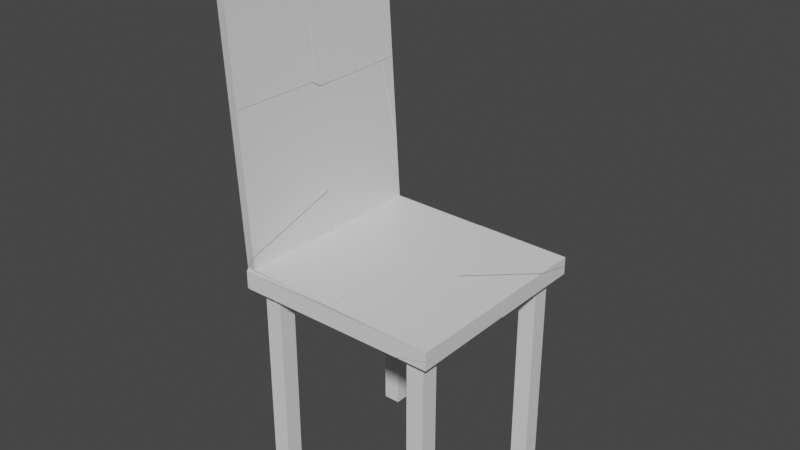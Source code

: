 # Source: broken_chair3.blend  (saved by Blender 2.93.20; exported with 4.5.12 LTS)
import bpy
from mathutils import Matrix  # noqa: F401  (used for matrix-valued properties, if any)

bpy.ops.wm.read_factory_settings(use_empty=True)
scene = bpy.context.scene
scene.name = 'Scene'

# ---- collections
col_collection = bpy.data.collections.new('Collection'); scene.collection.children.link(col_collection)

# ---- materials (node trees are filled in below, after node groups)
mat_material_001 = bpy.data.materials.new('Material.001')
mat_material_001.alpha_threshold = 0.0
mat_material_001.use_transparent_shadow = False
mat_material_001.line_color = (0.0, 0.0, 0.0, 1.0)
mat_material_002 = bpy.data.materials.new('Material.002')
mat_material_002.alpha_threshold = 0.0
mat_material_002.use_transparent_shadow = False
mat_material_002.line_color = (0.0, 0.0, 0.0, 1.0)
mat_material_003 = bpy.data.materials.new('Material.003')
mat_material_003.alpha_threshold = 0.0
mat_material_003.use_transparent_shadow = False
mat_material_003.line_color = (0.0, 0.0, 0.0, 1.0)
mat_material_004 = bpy.data.materials.new('Material.004')
mat_material_004.alpha_threshold = 0.0
mat_material_004.use_transparent_shadow = False
mat_material_004.line_color = (0.0, 0.0, 0.0, 1.0)
mat_material = bpy.data.materials.new('Material')
mat_material.alpha_threshold = 0.0
mat_material.use_transparent_shadow = False
mat_material.line_color = (0.0, 0.0, 0.0, 1.0)

# ---- material node trees
mat_material_001.use_nodes = True; mat_material_001.node_tree.nodes.clear()
_N = mat_material_001.node_tree.nodes; _L = mat_material_001.node_tree.links
n0 = _N.new('ShaderNodeOutputMaterial'); n0.name = 'Material Output'; n0.location = (300, 300)
n1 = _N.new('ShaderNodeBsdfPrincipled'); n1.name = 'Principled BSDF'; n1.location = (10, 300)
n1.distribution = 'GGX'
n1.subsurface_method = 'BURLEY'
n1.inputs[2].default_value = 0.4
n1.inputs[3].default_value = 1.45
n1.inputs[27].default_value = (0.0, 0.0, 0.0, 1.0)
n1.inputs[28].default_value = 1.0
_L.new(n1.outputs[0], n0.inputs[0])
n0.is_active_output = True
mat_material_002.use_nodes = True; mat_material_002.node_tree.nodes.clear()
_N = mat_material_002.node_tree.nodes; _L = mat_material_002.node_tree.links
n0 = _N.new('ShaderNodeOutputMaterial'); n0.name = 'Material Output'; n0.location = (300, 300)
n1 = _N.new('ShaderNodeBsdfPrincipled'); n1.name = 'Principled BSDF'; n1.location = (10, 300)
n1.distribution = 'GGX'
n1.subsurface_method = 'BURLEY'
n1.inputs[2].default_value = 0.4
n1.inputs[3].default_value = 1.45
n1.inputs[27].default_value = (0.0, 0.0, 0.0, 1.0)
n1.inputs[28].default_value = 1.0
_L.new(n1.outputs[0], n0.inputs[0])
n0.is_active_output = True
mat_material_003.use_nodes = True; mat_material_003.node_tree.nodes.clear()
_N = mat_material_003.node_tree.nodes; _L = mat_material_003.node_tree.links
n0 = _N.new('ShaderNodeOutputMaterial'); n0.name = 'Material Output'; n0.location = (300, 300)
n1 = _N.new('ShaderNodeBsdfPrincipled'); n1.name = 'Principled BSDF'; n1.location = (10, 300)
n1.distribution = 'GGX'
n1.subsurface_method = 'BURLEY'
n1.inputs[2].default_value = 0.4
n1.inputs[3].default_value = 1.45
n1.inputs[27].default_value = (0.0, 0.0, 0.0, 1.0)
n1.inputs[28].default_value = 1.0
_L.new(n1.outputs[0], n0.inputs[0])
n0.is_active_output = True
mat_material_004.use_nodes = True; mat_material_004.node_tree.nodes.clear()
_N = mat_material_004.node_tree.nodes; _L = mat_material_004.node_tree.links
n0 = _N.new('ShaderNodeOutputMaterial'); n0.name = 'Material Output'; n0.location = (300, 300)
n1 = _N.new('ShaderNodeBsdfPrincipled'); n1.name = 'Principled BSDF'; n1.location = (10, 300)
n1.distribution = 'GGX'
n1.subsurface_method = 'BURLEY'
n1.inputs[2].default_value = 0.4
n1.inputs[3].default_value = 1.45
n1.inputs[27].default_value = (0.0, 0.0, 0.0, 1.0)
n1.inputs[28].default_value = 1.0
_L.new(n1.outputs[0], n0.inputs[0])
n0.is_active_output = True
mat_material.use_nodes = True; mat_material.node_tree.nodes.clear()
_N = mat_material.node_tree.nodes; _L = mat_material.node_tree.links
n0 = _N.new('ShaderNodeOutputMaterial'); n0.name = 'Material Output'; n0.location = (300, 300)
n1 = _N.new('ShaderNodeBsdfPrincipled'); n1.name = 'Principled BSDF'; n1.location = (10, 300)
n1.distribution = 'GGX'
n1.subsurface_method = 'BURLEY'
n1.inputs[2].default_value = 0.4
n1.inputs[3].default_value = 1.45
n1.inputs[27].default_value = (0.0, 0.0, 0.0, 1.0)
n1.inputs[28].default_value = 1.0
_L.new(n1.outputs[0], n0.inputs[0])
n0.is_active_output = True

# ---- world
world_world = bpy.data.worlds.new('World'); scene.world = world_world
world_world.use_nodes = True; world_world.node_tree.nodes.clear()
_N = world_world.node_tree.nodes; _L = world_world.node_tree.links
n0 = _N.new('ShaderNodeOutputWorld'); n0.name = 'World Output'; n0.location = (300, 300)
n1 = _N.new('ShaderNodeBackground'); n1.name = 'Background'; n1.location = (10, 300)
n1.inputs[0].default_value = (0.05088, 0.05088, 0.05088, 1.0)
_L.new(n1.outputs[0], n0.inputs[0])
n0.is_active_output = True
world_world.color = (0.05088, 0.05088, 0.05088)
world_world.use_sun_shadow = False
world_world.sun_shadow_jitter_overblur = 0.0

# ---- meshes
me_cube_001 = bpy.data.meshes.new('Cube.001')
me_cube_001.from_pydata([(1.0, 1.0, 1.0), (1.0, 1.0, -1.0), (1.0, -1.0, 1.0), (1.0, -1.0, -1.0), (-1.0, 1.0, 1.0), (-1.0, 1.0, -1.0), (-1.0, -1.0, 1.0), (-1.0, -1.0, -1.0)], [], [(0, 4, 6, 2), (3, 2, 6, 7), (7, 6, 4, 5), (5, 1, 3, 7), (1, 0, 2, 3), (5, 4, 0, 1)])
_uv = me_cube_001.uv_layers.new(name='UVMap')
_uv.uv.foreach_set('vector', [0.625, 0.5, 0.875, 0.5, 0.875, 0.75, 0.625, 0.75, 0.375, 0.75, 0.625, 0.75, 0.625, 1.0, 0.375, 1.0, 0.375, 0.0, 0.625, 0.0, 0.625, 0.25, 0.375, 0.25, 0.125, 0.5, 0.375, 0.5, 0.375, 0.75, 0.125, 0.75, 0.375, 0.5, 0.625, 0.5, 0.625, 0.75, 0.375, 0.75, 0.375, 0.25, 0.625, 0.25, 0.625, 0.5, 0.375, 0.5])
me_cube_001.materials.append(mat_material_001)
me_cube_001.use_remesh_preserve_volume = False
me_cube_001.use_remesh_preserve_attributes = False
me_cube_001.use_mirror_vertex_groups = False
me_cube_001.update()
me_cube_002 = bpy.data.meshes.new('Cube.002')
me_cube_002.from_pydata([(1.0, 1.0, 1.0), (1.0, 1.0, -1.0), (1.0, -1.0, 1.0), (1.0, -1.0, -1.0), (-1.0, 1.0, 1.0), (-1.0, 1.0, -1.0), (-1.0, -1.0, 1.0), (-1.0, -1.0, -1.0)], [], [(0, 4, 6, 2), (3, 2, 6, 7), (7, 6, 4, 5), (5, 1, 3, 7), (1, 0, 2, 3), (5, 4, 0, 1)])
_uv = me_cube_002.uv_layers.new(name='UVMap')
_uv.uv.foreach_set('vector', [0.625, 0.5, 0.875, 0.5, 0.875, 0.75, 0.625, 0.75, 0.375, 0.75, 0.625, 0.75, 0.625, 1.0, 0.375, 1.0, 0.375, 0.0, 0.625, 0.0, 0.625, 0.25, 0.375, 0.25, 0.125, 0.5, 0.375, 0.5, 0.375, 0.75, 0.125, 0.75, 0.375, 0.5, 0.625, 0.5, 0.625, 0.75, 0.375, 0.75, 0.375, 0.25, 0.625, 0.25, 0.625, 0.5, 0.375, 0.5])
me_cube_002.materials.append(mat_material_002)
me_cube_002.use_remesh_preserve_volume = False
me_cube_002.use_remesh_preserve_attributes = False
me_cube_002.use_mirror_vertex_groups = False
me_cube_002.update()
me_cube_003 = bpy.data.meshes.new('Cube.003')
me_cube_003.from_pydata([(1.0, 1.0, 1.0), (1.0, 1.0, -1.0), (1.0, -1.0, 1.0), (1.0, -1.0, -1.0), (-1.0, 1.0, 1.0), (-1.0, 1.0, -1.0), (-1.0, -1.0, 1.0), (-1.0, -1.0, -1.0)], [], [(0, 4, 6, 2), (3, 2, 6, 7), (7, 6, 4, 5), (5, 1, 3, 7), (1, 0, 2, 3), (5, 4, 0, 1)])
_uv = me_cube_003.uv_layers.new(name='UVMap')
_uv.uv.foreach_set('vector', [0.625, 0.5, 0.875, 0.5, 0.875, 0.75, 0.625, 0.75, 0.375, 0.75, 0.625, 0.75, 0.625, 1.0, 0.375, 1.0, 0.375, 0.0, 0.625, 0.0, 0.625, 0.25, 0.375, 0.25, 0.125, 0.5, 0.375, 0.5, 0.375, 0.75, 0.125, 0.75, 0.375, 0.5, 0.625, 0.5, 0.625, 0.75, 0.375, 0.75, 0.375, 0.25, 0.625, 0.25, 0.625, 0.5, 0.375, 0.5])
me_cube_003.materials.append(mat_material_003)
me_cube_003.use_remesh_preserve_volume = False
me_cube_003.use_remesh_preserve_attributes = False
me_cube_003.use_mirror_vertex_groups = False
me_cube_003.update()
me_cube_004 = bpy.data.meshes.new('Cube.004')
me_cube_004.from_pydata([(1.0, 1.0, 1.0), (1.0, 1.0, -1.0), (1.0, -1.0, 1.0), (1.0, -1.0, -1.0), (-1.0, 1.0, 1.0), (-1.0, 1.0, -1.0), (-1.0, -1.0, 1.0), (-1.0, -1.0, -1.0)], [], [(0, 4, 6, 2), (3, 2, 6, 7), (7, 6, 4, 5), (5, 1, 3, 7), (1, 0, 2, 3), (5, 4, 0, 1)])
_uv = me_cube_004.uv_layers.new(name='UVMap')
_uv.uv.foreach_set('vector', [0.625, 0.5, 0.875, 0.5, 0.875, 0.75, 0.625, 0.75, 0.375, 0.75, 0.625, 0.75, 0.625, 1.0, 0.375, 1.0, 0.375, 0.0, 0.625, 0.0, 0.625, 0.25, 0.375, 0.25, 0.125, 0.5, 0.375, 0.5, 0.375, 0.75, 0.125, 0.75, 0.375, 0.5, 0.625, 0.5, 0.625, 0.75, 0.375, 0.75, 0.375, 0.25, 0.625, 0.25, 0.625, 0.5, 0.375, 0.5])
me_cube_004.materials.append(mat_material_004)
me_cube_004.use_remesh_preserve_volume = False
me_cube_004.use_remesh_preserve_attributes = False
me_cube_004.use_mirror_vertex_groups = False
me_cube_004.update()
me_cube_cell_016 = bpy.data.meshes.new('Cube_cell.016')
me_cube_cell_016.from_pydata([(-0.1067, -0.2368, -5.695e-05), (0.2442, 0.1218, 0.02807), (-0.1057, -0.238, 0.03856), (0.03324, -0.2462, 0.0344), (0.17, -0.1078, 0.03029), (-0.08225, -0.05129, -0.04193), (0.03858, 0.05687, -0.04193), (0.1103, 0.1218, -0.04193), (0.2442, -0.03178, 0.02807), (0.2442, 0.1218, -0.01106), (-0.1341, 0.1218, 0.02807), (-0.1356, 0.1218, -0.04193), (-0.1342, 0.1028, -0.04193), (-0.1335, 0.1161, 0.03587), (-0.1196, -0.0841, -0.04193), (-0.133, 0.1109, 0.03938), (-0.08225, -0.05129, -0.04193), (-0.1196, -0.0841, -0.04193), (-0.133, 0.1109, 0.03938), (-0.1335, 0.1161, 0.03587), (-0.1057, -0.238, 0.03856), (0.03324, -0.2462, 0.0344), (0.17, -0.1078, 0.03029), (0.03858, 0.05687, -0.04193), (0.1103, 0.1218, -0.04193), (0.2442, -0.03178, 0.02807), (0.2442, 0.1218, -0.01106), (-0.1341, 0.1218, 0.02807), (-0.1356, 0.1218, -0.04193), (-0.1342, 0.1028, -0.04193)], [], [(20, 0, 21), (22, 21, 0, 16, 23), (23, 24, 26, 25, 22), (19, 10, 28, 29, 18), (0, 17, 16), (6, 5, 14, 12, 11, 7), (9, 1, 8), (27, 1, 9, 7, 11), (15, 1, 27, 13), (8, 1, 15, 2, 3, 4), (18, 29, 17, 0, 20)])
_k = set([(2, 3), (2, 15), (3, 4), (4, 8), (5, 6), (5, 14), (6, 7), (7, 9), (8, 9), (10, 19), (10, 28), (11, 12), (11, 27), (12, 14), (13, 15), (13, 27), (16, 17), (16, 23), (17, 29), (18, 19), (18, 20), (20, 21), (21, 22), (22, 25), (23, 24), (24, 26), (25, 26), (28, 29)])
me_cube_cell_016.attributes.new('sharp_edge', 'BOOLEAN', 'EDGE').data.foreach_set('value', [ (min(e.vertices), max(e.vertices)) in _k for e in me_cube_cell_016.edges])
_uv = me_cube_cell_016.uv_layers.new(name='UVMap')
_uv.uv.foreach_set('vector', [0.05901, 0.05901, 0.0, 0.0, 0.3489, 0.0, 1.0, 0.6417, 0.3489, 0.3489, 0.0, 0.0, 0.4543, 0.0, 1.0, 0.2635, 0.2635, 0.2635, 0.47, 0.1146, 0.8555, 0.1151, 0.8555, 0.4677, 0.6417, 0.6417, 0.2466, 0.07522, 0.3238, 0.1629, 0.3234, 0.2563, 0.06695, 0.0, 0.176, 0.0, 1.0, 1.0, 0.5438, 0.5438, 1.0, 0.5457, 0.3123, 0.5198, 0.2755, 0.5528, 0.2641, 0.5628, 0.2596, 0.5058, 0.2592, 0.5, 0.3342, 0.5, 0.4853, 0.5, 0.625, 0.5, 0.625, 0.5468, 0.625, 0.3847, 0.625, 0.5, 0.4853, 0.5, 0.375, 0.4592, 0.375, 0.3842, 0.6793, 0.5543, 0.625, 0.5, 0.7403, 0.5, 0.699, 0.5368, 0.625, 0.5468, 0.625, 0.5, 0.6793, 0.5543, 0.6754, 0.615, 0.6554, 0.6142, 0.6357, 0.5727, 0.176, 0.176, 0.06695, 0.06695, 0.5438, 0.0, 1.0, 0.0, 1.0, 0.05901])
me_cube_cell_016.materials.append(mat_material)
me_cube_cell_016.use_remesh_fix_poles = True
me_cube_cell_016.use_remesh_preserve_attributes = False
me_cube_cell_016.update()
me_cube_cell_017 = bpy.data.meshes.new('Cube_cell.017')
me_cube_cell_017.from_pydata([(-0.2132, -0.09937, 0.01865), (0.1376, 0.2596, -0.02162), (-0.1849, 0.08393, -0.02162), (-0.2258, 0.04724, -0.02162), (-0.2187, -0.1026, -0.02162), (-0.06653, -0.1093, 0.05451), (-0.1157, -0.112, -0.02162), (0.04407, -0.1196, 0.05119), (-0.06073, 0.1947, -0.02162), (0.01219, 0.2596, -0.02162), (0.1376, 0.0968, 0.04838), (0.1376, 0.2596, 0.006867), (0.07793, -0.1292, -0.02162), (0.1376, -0.1337, -0.01176), (0.1255, -0.1334, -0.02162), (0.1376, -0.1282, 0.04838), (0.1376, -0.1342, -0.02162), (-0.2258, 0.04724, -0.02162), (-0.2187, -0.1026, -0.02162), (-0.1157, -0.112, -0.02162), (-0.06653, -0.1093, 0.05451), (0.04407, -0.1196, 0.05119), (0.1376, -0.1337, -0.01176), (0.1376, -0.1342, -0.02162), (-0.06073, 0.1947, -0.02162), (0.01219, 0.2596, -0.02162), (0.1376, 0.0968, 0.04838), (0.1376, 0.2596, 0.006867), (0.07793, -0.1292, -0.02162), (0.1255, -0.1334, -0.02162), (0.1376, -0.1282, 0.04838), (-0.1849, 0.08393, -0.02162)], [], [(0, 31, 17), (17, 18, 0), (20, 0, 18, 19, 21), (29, 23, 22, 28), (30, 21, 19, 28, 22), (3, 2, 24, 25, 1, 16, 14, 12, 6, 4), (1, 27, 26, 15, 13, 16), (1, 25, 27), (7, 15, 26, 5), (10, 11, 9, 8, 31, 0, 20)])
_k = set([(2, 3), (2, 24), (3, 4), (4, 6), (5, 7), (5, 26), (6, 12), (7, 15), (8, 9), (8, 31), (9, 11), (10, 11), (10, 20), (12, 14), (13, 15), (13, 16), (14, 16), (17, 18), (17, 31), (18, 19), (19, 28), (20, 21), (21, 30), (22, 23), (22, 30), (23, 29), (24, 25), (25, 27), (26, 27), (28, 29)])
me_cube_cell_017.attributes.new('sharp_edge', 'BOOLEAN', 'EDGE').data.foreach_set('value', [ (min(e.vertices), max(e.vertices)) in _k for e in me_cube_cell_017.edges])
_uv = me_cube_cell_017.uv_layers.new(name='UVMap')
_uv.uv.foreach_set('vector', [0.0, 0.0, 0.4477, 0.0, 0.4479, 0.4479, 1.0, 0.4479, 0.5544, 0.0, 1.0, 0.0, 1.0, 0.6342, 1.0, 1.0, 0.5544, 0.5544, 0.2659, 0.0, 0.6524, 0.0, 0.7355, 0.0, 0.7873, 0.0, 1.0, 0.1205, 1.0, 0.2651, 0.6214, 0.1209, 1.0, 0.3476, 1.0, 0.7341, 0.2651, 0.2651, 0.1205, 0.1205, 0.2642, 0.5648, 0.2767, 0.5536, 0.3145, 0.5198, 0.3368, 0.5, 0.375, 0.5, 0.375, 0.6201, 0.3713, 0.6198, 0.3568, 0.6186, 0.2978, 0.6133, 0.2663, 0.6105, 0.375, 0.5, 0.4767, 0.5, 0.625, 0.5496, 0.625, 0.6182, 0.4102, 0.6199, 0.375, 0.6201, 0.375, 0.5, 0.375, 0.4618, 0.4767, 0.5, 0.6385, 0.616, 0.625, 0.6182, 0.625, 0.5496, 0.6544, 0.6144, 0.5119, 0.1481, 0.8854, 0.1479, 0.885, 0.5196, 0.7357, 0.0, 1.0, 0.5523, 1.0, 1.0, 0.6342, 0.6342])
me_cube_cell_017.materials.append(mat_material)
me_cube_cell_017.use_remesh_fix_poles = True
me_cube_cell_017.use_remesh_preserve_attributes = False
me_cube_cell_017.update()
me_cube_cell_001 = bpy.data.meshes.new('Cube_cell.001')
me_cube_cell_001.from_pydata([(-0.1182, 0.1606, 0.00724), (0.233, -0.2982, 0.03565), (-0.1945, 0.09061, -0.03435), (-0.1938, 0.06179, -0.03435), (-0.1913, 0.08918, 0.04838), (-0.1893, 0.01224, 0.04832), (-0.1805, -0.3008, 0.04805), (-0.181, -0.2982, 0.03565), (-0.1835, -0.2982, -0.03435), (-0.1797, 0.1003, 0.04803), (-0.1901, 0.09478, -0.03435), (-0.1539, 0.129, -0.03435), (-0.1238, 0.1574, -0.03435), (-0.1173, 0.1594, 0.04616), (0.1077, -0.2982, -0.03435), (0.233, -0.2495, -0.002508), (0.233, -0.2982, 0.001117), (0.16, -0.09928, -0.03435), (0.2187, 0.1273, -0.03435), (0.233, 0.1264, -0.0302), (0.02424, 0.1512, 0.04191), (-0.02105, 0.1485, -0.03435), (0.138, 0.141, 0.0385), (0.1713, 0.1315, -0.03435), (0.233, 0.1324, 0.03565), (0.233, 0.127, -0.0241), (-0.1945, 0.09061, -0.03435), (-0.1938, 0.06179, -0.03435), (-0.1893, 0.01224, 0.04832), (-0.1805, -0.3008, 0.04805), (-0.181, -0.2982, 0.03565), (-0.1835, -0.2982, -0.03435), (-0.1913, 0.08918, 0.04838), (-0.1797, 0.1003, 0.04803), (0.1077, -0.2982, -0.03435), (0.233, -0.2982, 0.001117), (0.16, -0.09928, -0.03435), (0.2187, 0.1273, -0.03435), (-0.1173, 0.1594, 0.04616), (0.02424, 0.1512, 0.04191), (-0.1539, 0.129, -0.03435), (-0.1238, 0.1574, -0.03435), (0.138, 0.141, 0.0385), (0.233, 0.1324, 0.03565), (0.233, 0.127, -0.0241), (-0.02105, 0.1485, -0.03435), (0.1713, 0.1315, -0.03435), (-0.1901, 0.09478, -0.03435), (0.233, -0.2495, -0.002508), (0.233, 0.1264, -0.0302)], [], [(26, 27, 28, 32), (30, 29, 28, 27, 31), (32, 33, 47, 26), (41, 40, 0), (0, 40, 47, 33, 38), (36, 48, 35, 14), (36, 37, 49, 48), (38, 39, 0), (0, 39, 42, 45, 41), (44, 46, 45, 42, 24), (37, 46, 44, 49), (16, 1, 7, 8, 34), (23, 18, 17, 34, 8, 3, 2, 10, 11, 12, 21), (1, 16, 15, 19, 25, 43), (6, 7, 1), (4, 5, 6, 1, 43, 22, 20, 13, 9)])
_k = set([(2, 3), (2, 10), (3, 8), (4, 5), (4, 9), (5, 6), (6, 7), (7, 8), (9, 13), (10, 11), (11, 12), (12, 21), (13, 20), (14, 35), (14, 36), (15, 16), (15, 19), (16, 34), (17, 18), (17, 34), (18, 23), (19, 25), (20, 22), (21, 23), (22, 43), (24, 42), (24, 44), (25, 43), (26, 27), (26, 47), (27, 31), (28, 29), (28, 32), (29, 30), (30, 31), (32, 33), (33, 38), (35, 48), (36, 37), (37, 46), (38, 39), (39, 42), (40, 41), (40, 47), (41, 45), (44, 49), (45, 46), (48, 49)])
me_cube_cell_001.attributes.new('sharp_edge', 'BOOLEAN', 'EDGE').data.foreach_set('value', [ (min(e.vertices), max(e.vertices)) in _k for e in me_cube_cell_001.edges])
_uv = me_cube_cell_001.uv_layers.new(name='UVMap')
_uv.uv.foreach_set('vector', [0.9333, 0.0, 1.0, 0.06668, 1.0, 0.178, 0.8219, 0.0, 0.8766, 0.1615, 0.8825, 0.1782, 0.178, 0.178, 0.06668, 0.06668, 0.8767, 0.06724, 1.0, 0.1781, 0.8232, 0.0, 0.9336, 0.0, 1.0, 0.06666, 0.4534, 0.0, 0.4565, 0.4565, 0.0, 0.0, 1.0, 0.0, 1.0, 0.4565, 0.9336, 0.9336, 0.8232, 0.8232, 0.9406, 0.0, 1.0, 0.483, 1.0, 0.7888, 0.9352, 0.8231, 0.5918, 0.48, 0.483, 0.483, 0.7314, 0.0, 0.7918, 0.0, 0.7888, 0.7888, 1.0, 0.05944, 0.6449, 0.0, 1.0, 0.0, 1.0, 1.0, 0.6449, 0.6449, 0.3506, 0.0, 0.7353, 0.0, 1.0, 0.5466, 1.0, 0.1198, 1.0, 0.2693, 0.7353, 0.7353, 0.3506, 0.3506, 0.5049, 0.1205, 0.2686, 0.0, 0.2693, 0.2693, 0.1198, 0.1198, 0.2082, 0.0, 0.5017, 0.75, 0.625, 0.75, 0.625, 0.8762, 0.375, 0.877, 0.375, 0.7882, 0.3562, 0.619, 0.3706, 0.6203, 0.3528, 0.6894, 0.3368, 0.75, 0.248, 0.75, 0.2449, 0.6402, 0.2447, 0.6315, 0.246, 0.6302, 0.257, 0.6197, 0.2662, 0.6111, 0.2975, 0.6138, 0.625, 0.75, 0.5017, 0.75, 0.4887, 0.7352, 0.3898, 0.6205, 0.4116, 0.6204, 0.625, 0.6187, 0.6846, 0.6904, 0.7512, 0.75, 0.625, 0.75, 0.6861, 0.6278, 0.6858, 0.6397, 0.6846, 0.6904, 0.625, 0.75, 0.625, 0.6187, 0.6387, 0.6164, 0.6551, 0.6148, 0.6755, 0.6155, 0.6844, 0.6262])
me_cube_cell_001.materials.append(mat_material)
me_cube_cell_001.use_remesh_fix_poles = True
me_cube_cell_001.use_remesh_preserve_attributes = False
me_cube_cell_001.update()
me_cube_cell_002 = bpy.data.meshes.new('Cube_cell.002')
me_cube_cell_002.from_pydata([(0.0237, -0.215, -0.006176), (-0.09365, -0.215, -0.006176), (0.0237, 0.1395, 0.001428), (0.0237, -0.215, 0.02713), (-0.01689, 0.08546, -0.006176), (0.0237, 0.2098, -0.003857), (0.01576, 0.2103, -0.006176), (0.0237, 0.1395, 0.001428), (0.0237, -0.215, 0.02713), (-0.09365, -0.215, -0.006176), (0.0237, 0.2098, -0.003857), (0.01576, 0.2103, -0.006176), (-0.01689, 0.08546, -0.006176)], [], [(8, 7, 12, 1), (7, 10, 11, 12), (9, 0, 3), (0, 9, 4, 6, 5), (2, 3, 0, 5)])
_k = set([(1, 8), (1, 12), (2, 3), (2, 5), (3, 9), (4, 6), (4, 9), (5, 6), (7, 8), (7, 10), (10, 11), (11, 12)])
me_cube_cell_002.attributes.new('sharp_edge', 'BOOLEAN', 'EDGE').data.foreach_set('value', [ (min(e.vertices), max(e.vertices)) in _k for e in me_cube_cell_002.edges])
_uv = me_cube_cell_002.uv_layers.new(name='UVMap')
_uv.uv.foreach_set('vector', [0.2566, 0.141, 1.0, 0.141, 1.0, 0.2544, 0.5841, 0.4691, 0.141, 0.141, 0.2181, 0.0, 0.2525, 0.0, 0.2544, 0.2544, 0.375, 0.7858, 0.375, 0.75, 0.494, 0.75, 0.375, 0.75, 0.3392, 0.75, 0.3626, 0.6584, 0.3726, 0.6203, 0.375, 0.6205, 0.4022, 0.6419, 0.494, 0.75, 0.375, 0.75, 0.3833, 0.6205])
me_cube_cell_002.materials.append(mat_material)
me_cube_cell_002.use_remesh_fix_poles = True
me_cube_cell_002.use_remesh_preserve_attributes = False
me_cube_cell_002.update()
me_cube_cell_003 = bpy.data.meshes.new('Cube_cell.003')
me_cube_cell_003.from_pydata([(-0.02309, -0.06467, 0.1161), (-0.02974, 0.03635, 0.1214), (-0.02964, 0.006528, 0.1198), (0.008917, 0.02759, 0.1241), (-0.02938, -0.06312, 0.1157), (0.01468, 0.02628, 0.1245), (0.01488, -0.0264, 0.1213), (0.01492, -0.03713, 0.1207), (0.03708, 0.02628, -0.2316), (0.02048, 0.03194, -0.3661), (0.0009011, 0.03635, -0.3657), (0.02048, 0.03194, -0.3661), (0.0009011, 0.03635, -0.3657), (-0.02974, 0.03635, 0.1214), (-0.02964, 0.006528, 0.1198), (0.008917, 0.02759, 0.1241), (-0.02938, -0.06312, 0.1157), (0.01468, 0.02628, 0.1245), (0.01488, -0.0264, 0.1213), (0.01492, -0.03713, 0.1207), (0.03708, 0.02628, -0.2316)], [], [(1, 14, 15), (17, 15, 14, 16, 0, 18), (18, 0, 19), (19, 0, 9, 20), (4, 2, 13, 12), (13, 3, 5, 8, 11, 12), (8, 5, 6, 7), (10, 9, 0, 16)])
_k = set([(1, 14), (1, 15), (2, 4), (2, 13), (3, 5), (3, 13), (4, 12), (5, 6), (6, 7), (7, 8), (8, 11), (9, 10), (9, 20), (10, 16), (11, 12), (14, 16), (15, 17), (17, 18), (18, 19), (19, 20)])
me_cube_cell_003.attributes.new('sharp_edge', 'BOOLEAN', 'EDGE').data.foreach_set('value', [ (min(e.vertices), max(e.vertices)) in _k for e in me_cube_cell_003.edges])
_uv = me_cube_cell_003.uv_layers.new(name='UVMap')
_uv.uv.foreach_set('vector', [0.5558, 0.2127, 0.3429, 0.0, 0.4932, 0.0, 0.5533, 0.4937, 0.4932, 0.4932, 0.3429, 0.3429, 0.9334, 0.0, 1.0, 0.0, 1.0, 0.2344, 0.2344, 0.2344, 0.0, 0.0, 0.2216, 0.0, 0.2216, 0.2216, 0.0, 0.0, 0.776, 0.0, 0.7309, 0.1658, 0.7637, 0.6147, 0.7637, 0.6123, 0.7637, 0.6113, 0.7637, 0.6113, 0.7637, 0.6113, 0.7398, 0.6113, 0.7363, 0.6113, 0.7363, 0.6113, 0.7517, 0.6113, 0.7637, 0.6113, 0.7363, 0.6113, 0.7363, 0.6113, 0.7363, 0.6131, 0.7363, 0.6134, 0.8654, 0.2101, 1.0, 0.224, 1.0, 0.0, 1.0, 0.06657])
me_cube_cell_003.materials.append(mat_material)
me_cube_cell_003.use_remesh_fix_poles = True
me_cube_cell_003.use_remesh_preserve_attributes = False
me_cube_cell_003.update()
me_cube_cell_004 = bpy.data.meshes.new('Cube_cell.004')
me_cube_cell_004.from_pydata([(-0.01545, 0.09803, -0.01777), (0.05318, 0.09803, -0.01777), (0.01363, -0.07531, -0.01777), (-0.01545, -0.2014, -0.01777), (-0.01545, -0.1421, -0.004889), (0.01043, 0.09803, 0.02166), (-0.01545, 0.02668, 0.02165), (-0.01545, 0.09803, 0.03265), (0.05318, 0.09803, -0.01777), (0.01363, -0.07531, -0.01777), (-0.01545, -0.2014, -0.01777), (-0.01545, -0.1421, -0.004889), (0.01043, 0.09803, 0.02166), (-0.01545, 0.09803, 0.03265), (-0.01545, 0.02668, 0.02165)], [], [(12, 9, 1), (11, 10, 9, 12), (12, 14, 11), (12, 13, 14), (6, 7, 0, 3, 4), (0, 8, 2, 3), (5, 8, 0, 7)])
_k = set([(1, 9), (1, 12), (2, 3), (2, 8), (3, 4), (4, 6), (5, 7), (5, 8), (6, 7), (9, 10), (10, 11), (11, 14), (12, 13), (13, 14)])
me_cube_cell_004.attributes.new('sharp_edge', 'BOOLEAN', 'EDGE').data.foreach_set('value', [ (min(e.vertices), max(e.vertices)) in _k for e in me_cube_cell_004.edges])
_uv = me_cube_cell_004.uv_layers.new(name='UVMap')
_uv.uv.foreach_set('vector', [1.0, 0.02502, 1.0, 0.442, 0.6199, 0.06115, 0.6035, 0.0, 0.746, 0.1463, 0.442, 0.442, 0.02505, 0.0, 1.0, 0.02501, 1.0, 0.1966, 0.3965, 0.0, 0.02501, 0.02501, 0.1961, 0.03267, 0.1966, 0.1966, 0.5158, 0.2282, 0.5551, 0.25, 0.375, 0.25, 0.375, 0.1587, 0.421, 0.1768, 0.125, 0.5, 0.1459, 0.5, 0.1339, 0.5528, 0.125, 0.5913, 0.5078, 0.259, 0.375, 0.2709, 0.375, 0.25, 0.5551, 0.25])
me_cube_cell_004.materials.append(mat_material)
me_cube_cell_004.use_remesh_fix_poles = True
me_cube_cell_004.use_remesh_preserve_attributes = False
me_cube_cell_004.update()
me_cube_cell_005 = bpy.data.meshes.new('Cube_cell.005')
me_cube_cell_005.from_pydata([(-0.03909, -0.2314, -0.05837), (-0.03909, 0.1801, -0.05837), (-0.03909, 0.1733, 0.01163), (-0.03568, 0.1713, 0.02851), (0.008546, 0.1667, 0.03481), (0.006758, 0.1641, 0.06321), (0.04394, 0.1636, 0.03374), (0.1602, 0.162, -0.05837), (-0.0402, 0.1647, 0.1004), (-0.03909, -0.2314, -0.009147), (-0.03909, -0.1557, 0.01163), (-0.03568, -0.08433, 0.02851), (0.08652, -0.04964, -0.05837), (0.008546, 0.06571, 0.03481), (-0.0315, -0.2314, -0.01514), (-0.01127, -0.2314, -0.03116), (0.03529, -0.1964, -0.05837), (-0.03909, 0.1801, -0.05837), (-0.03909, 0.1733, 0.01163), (-0.03568, 0.1713, 0.02851), (0.008546, 0.1667, 0.03481), (0.006758, 0.1641, 0.06321), (0.04394, 0.1636, 0.03374), (-0.0402, 0.1647, 0.1004), (-0.03909, -0.2314, -0.009147), (-0.03909, -0.1557, 0.01163), (-0.03568, -0.08433, 0.02851), (0.1602, 0.162, -0.05837), (0.08652, -0.04964, -0.05837), (0.008546, 0.06571, 0.03481), (-0.0315, -0.2314, -0.01514), (-0.01127, -0.2314, -0.03116), (0.03529, -0.1964, -0.05837), (-0.03909, -0.2314, -0.05837)], [], [(27, 1, 18, 19, 23, 21, 20, 22), (29, 21, 23, 26, 25, 9, 30, 28, 27, 22), (32, 28, 30, 31), (32, 31, 0), (14, 24, 33, 15), (2, 17, 33, 24, 10), (33, 17, 7, 12, 16), (3, 11, 8), (2, 10, 11, 3), (4, 13, 6), (5, 13, 4)])
_k = set([(0, 31), (0, 32), (1, 18), (1, 27), (2, 3), (2, 17), (3, 8), (4, 5), (4, 6), (5, 13), (6, 13), (7, 12), (7, 17), (8, 11), (9, 25), (9, 30), (10, 11), (10, 24), (12, 16), (14, 15), (14, 24), (15, 33), (16, 33), (18, 19), (19, 23), (20, 21), (20, 22), (21, 29), (22, 29), (23, 26), (25, 26), (27, 28), (28, 32), (30, 31)])
me_cube_cell_005.attributes.new('sharp_edge', 'BOOLEAN', 'EDGE').data.foreach_set('value', [ (min(e.vertices), max(e.vertices)) in _k for e in me_cube_cell_005.edges])
_uv = me_cube_cell_005.uv_layers.new(name='UVMap')
_uv.uv.foreach_set('vector', [0.7753, 0.0, 0.9618, 0.8944, 0.5655, 0.498, 0.4667, 0.387, 0.06372, 0.0, 0.2305, 0.0, 0.3897, 0.1529, 0.3625, 0.0, 0.7691, 0.5383, 1.0, 0.7695, 1.0, 0.9363, 0.4154, 0.3509, 0.2478, 0.1999, 0.07009, 0.02674, 0.07032, 0.0, 0.5007, 0.0, 1.0, 0.2247, 1.0, 0.6375, 0.5004, 0.0, 0.5007, 0.5007, 0.07032, 0.07032, 0.2297, 0.0, 0.4996, 0.0, 0.7703, 0.0, 0.7539, 0.2557, 0.5294, 0.9977, 0.5508, 1.0, 0.375, 0.9992, 0.4722, 0.9915, 0.625, 0.1234, 0.375, 0.1254, 0.375, 0.0, 0.5508, 0.0, 0.625, 0.02308, 0.125, 0.75, 0.125, 0.6246, 0.1857, 0.6301, 0.1633, 0.6946, 0.1477, 0.7393, 0.7637, 0.6251, 0.7637, 0.6339, 0.7637, 0.6254, 0.875, 0.6266, 0.875, 0.7269, 0.7637, 0.6339, 0.7637, 0.6251, 0.7363, 0.6249, 0.7363, 0.6284, 0.7312, 0.6252, 0.7363, 0.625, 0.7363, 0.6284, 0.7363, 0.6249])
me_cube_cell_005.materials.append(mat_material)
me_cube_cell_005.use_remesh_fix_poles = True
me_cube_cell_005.use_remesh_preserve_attributes = False
me_cube_cell_005.update()
me_cube_cell_006 = bpy.data.meshes.new('Cube_cell.006')
me_cube_cell_006.from_pydata([(0.06636, -0.008232, -0.006414), (-0.02878, -0.008232, 0.01924), (0.01519, 0.0247, -0.006414), (-0.05277, -0.008232, -0.006414), (0.06636, -0.008232, -0.006414), (-0.02878, -0.008232, 0.01924), (0.01519, 0.0247, -0.006414), (-0.05277, -0.008232, -0.006414)], [], [(6, 5, 4), (0, 1, 7), (2, 0, 7), (5, 6, 3)])
_k = set([(0, 1), (0, 2), (1, 7), (2, 7), (3, 5), (3, 6), (4, 5), (4, 6)])
me_cube_cell_006.attributes.new('sharp_edge', 'BOOLEAN', 'EDGE').data.foreach_set('value', [ (min(e.vertices), max(e.vertices)) in _k for e in me_cube_cell_006.edges])
_uv = me_cube_cell_006.uv_layers.new(name='UVMap')
_uv.uv.foreach_set('vector', [0.5003, 0.5003, 0.2452, 0.2452, 0.5015, 0.2842, 0.375, 0.9617, 0.4666, 0.9907, 0.375, 0.998, 0.1477, 0.74, 0.1633, 0.75, 0.127, 0.75, 1.0, 0.2452, 1.0, 0.5003, 0.8155, 0.3409])
me_cube_cell_006.materials.append(mat_material)
me_cube_cell_006.use_remesh_fix_poles = True
me_cube_cell_006.use_remesh_preserve_attributes = False
me_cube_cell_006.update()
me_cube_cell_007 = bpy.data.meshes.new('Cube_cell.007')
me_cube_cell_007.from_pydata([(-0.1541, 0.1292, 0.4884), (0.3386, -0.1147, -0.1344), (-0.08111, 0.2223, -0.08176), (0.3396, -0.116, -0.09438), (0.3355, -0.1198, -0.09426), (0.3262, 0.03305, -0.1749), (0.3115, 0.2222, -0.1749), (0.3126, 0.2307, -0.09357), (0.3119, 0.239, -0.09709), (0.3112, 0.2447, -0.1049), (0.3097, 0.2447, -0.1749), (-0.1323, -0.178, 0.02331), (-0.09152, -0.18, 0.08365), (-0.09055, -0.1799, 0.06825), (-0.13, -0.1775, -0.01431), (-0.08302, -0.178, -0.0515), (0.07283, -0.1799, -0.1749), (-0.04338, -0.1785, -0.08289), (0.2625, -0.1846, -0.1749), (0.2657, -0.1861, -0.09216), (0.333, -0.1178, -0.1749), (-0.1095, 0.2275, -0.0001769), (-0.09542, 0.2227, 0.1171), (-0.09423, 0.2223, 0.1268), (-0.1173, 0.1562, 0.4928), (-0.1327, -0.178, 0.02982), (-0.09299, -0.1799, 0.107), (-0.1172, 0.08554, 0.4916), (-0.1612, -0.1735, 0.4823), (-0.1615, 0.06898, 0.4866), (-0.1169, -0.1761, 0.487), (-0.1288, -0.1622, -0.1749), (-0.1288, -0.169, -0.1049), (-0.1085, -0.1642, -0.1749), (-0.1267, -0.1702, -0.09469), (-0.1253, -0.1709, -0.08805), (-0.08111, -0.1753, -0.08176), (-0.1288, -0.06783, -0.1749), (-0.1288, -0.009041, -0.162), (-0.05677, 0.2447, -0.1749), (-0.09845, 0.2447, -0.135), (-0.1253, 0.0565, -0.08805), (-0.1288, 0.02067, -0.1049), (-0.1525, 0.06647, 0.3439), (-0.1004, 0.2447, -0.1049), (-0.1039, 0.2275, -0.08501), (-0.103, 0.2327, -0.08851), (0.3262, 0.03305, -0.1749), (0.3115, 0.2222, -0.1749), (-0.1323, -0.178, 0.02331), (-0.13, -0.1775, -0.01431), (0.3119, 0.239, -0.09709), (0.3112, 0.2447, -0.1049), (0.3097, 0.2447, -0.1749), (0.3126, 0.2307, -0.09357), (0.07283, -0.1799, -0.1749), (0.2625, -0.1846, -0.1749), (-0.09542, 0.2227, 0.1171), (-0.09423, 0.2223, 0.1268), (-0.1327, -0.178, 0.02982), (-0.09152, -0.18, 0.08365), (-0.09299, -0.1799, 0.107), (-0.04338, -0.1785, -0.08289), (0.2657, -0.1861, -0.09216), (-0.1612, -0.1735, 0.4823), (-0.1288, -0.1622, -0.1749), (-0.1288, -0.169, -0.1049), (-0.1085, -0.1642, -0.1749), (-0.1253, -0.1709, -0.08805), (-0.08111, -0.1753, -0.08176), (-0.1288, -0.06783, -0.1749), (-0.1288, -0.009041, -0.162), (0.3396, -0.116, -0.09438), (0.3355, -0.1198, -0.09426), (-0.1288, 0.02067, -0.1049), (-0.1253, 0.0565, -0.08805), (-0.1525, 0.06647, 0.3439), (-0.1095, 0.2275, -0.0001769), (-0.1039, 0.2275, -0.08501), (-0.1004, 0.2447, -0.1049), (-0.103, 0.2327, -0.08851), (0.333, -0.1178, -0.1749), (-0.05677, 0.2447, -0.1749), (-0.09845, 0.2447, -0.135), (-0.1615, 0.06898, 0.4866), (-0.1267, -0.1702, -0.09469), (-0.08302, -0.178, -0.0515), (-0.1173, 0.1562, 0.4928), (-0.1172, 0.08554, 0.4916), (-0.1169, -0.1761, 0.487), (-0.09055, -0.1799, 0.06825)], [], [(1, 72, 73), (56, 63, 62, 55), (54, 48, 53, 52, 51), (90, 60, 49), (86, 90, 49, 50), (1, 47, 48, 54, 72), (47, 1, 20), (0, 57, 77), (0, 87, 58, 57), (59, 49, 60, 61), (87, 0, 88), (89, 88, 0, 84, 64), (59, 61, 89, 64), (67, 85, 66, 65), (69, 86, 50, 68, 85, 67, 55, 62), (37, 71, 83, 82), (79, 83, 71, 74, 41, 76, 0, 77, 78, 80), (84, 0, 76), (38, 70, 31, 32, 42), (18, 16, 33, 31, 70, 39, 10, 6, 5, 81), (40, 44, 9, 10, 39), (35, 14, 11, 25, 28, 29, 43, 75), (46, 45, 2, 7, 8, 9, 44), (32, 34, 35, 75, 42), (4, 3, 7, 2, 36, 17, 19), (23, 2, 45, 21, 22), (36, 2, 23, 24, 27, 30, 26, 12, 13, 15), (20, 1, 73, 63, 56)])
_k = set([(3, 4), (3, 7), (4, 19), (5, 6), (5, 81), (6, 10), (7, 8), (8, 9), (9, 10), (11, 14), (11, 25), (12, 13), (12, 26), (13, 15), (14, 35), (15, 36), (16, 18), (16, 33), (17, 19), (17, 36), (18, 81), (20, 47), (20, 56), (21, 22), (21, 45), (22, 23), (23, 24), (24, 27), (25, 28), (26, 30), (27, 30), (28, 29), (29, 43), (31, 32), (31, 33), (32, 34), (34, 35), (37, 71), (37, 82), (38, 42), (38, 70), (39, 40), (39, 70), (40, 44), (41, 74), (41, 76), (42, 75), (43, 75), (44, 46), (45, 46), (47, 48), (48, 53), (49, 50), (49, 59), (50, 68), (51, 52), (51, 54), (52, 53), (54, 72), (55, 56), (55, 67), (57, 58), (57, 77), (58, 87), (59, 64), (60, 61), (60, 90), (61, 89), (62, 63), (62, 69), (63, 73), (64, 84), (65, 66), (65, 67), (66, 85), (68, 85), (69, 86), (71, 74), (72, 73), (76, 84), (77, 78), (78, 80), (79, 80), (79, 83), (82, 83), (86, 90), (87, 88), (88, 89)])
me_cube_cell_007.attributes.new('sharp_edge', 'BOOLEAN', 'EDGE').data.foreach_set('value', [ (min(e.vertices), max(e.vertices)) in _k for e in me_cube_cell_007.edges])
_uv = me_cube_cell_007.uv_layers.new(name='UVMap')
_uv.uv.foreach_set('vector', [1.0, 0.0, 1.0, 0.06113, 0.9385, 0.0, 1.0, 0.06789, 1.0, 0.1792, 0.3687, 0.0, 0.778, 0.0, 0.1767, 0.1767, 0.06758, 0.06758, 0.3555, 0.06759, 0.3555, 0.1615, 0.282, 0.172, 1.0, 0.1316, 0.8377, 0.0, 1.0, 0.03664, 0.2292, 0.0, 0.1316, 0.1316, 0.03664, 0.03664, 0.06379, 0.0, 0.0, 0.0, 0.4456, 0.0, 1.0, 0.06758, 1.0, 0.1767, 0.06112, 0.06112, 1.0, 0.5544, 1.0, 1.0, 0.5503, 0.5503, 1.0, 0.0, 1.0, 0.5639, 0.215, 0.0, 0.0, 0.0, 0.2158, 0.0, 0.5653, 0.5497, 0.5639, 0.5639, 0.9418, 0.0, 1.0, 0.04517, 1.0, 0.1623, 0.7909, 0.0, 0.2158, 0.2158, 0.0, 0.0, 0.1369, 0.0, 1.0, 0.2419, 0.1369, 0.1369, 0.0, 0.0, 0.2002, 0.0, 1.0, 0.09725, 1.0, 0.0582, 1.0, 0.2091, 0.2419, 0.2419, 0.09725, 0.09725, 1.0, 0.2234, 1.0, 0.5795, 0.8873, 0.5104, 0.481, 0.1145, 0.8446, 0.6366, 1.0, 0.7708, 1.0, 0.9362, 0.6212, 0.609, 0.5795, 0.5795, 0.2234, 0.2234, 1.0, 0.222, 1.0, 0.6313, 0.2158, 0.07053, 0.3644, 0.0, 0.9766, 0.0, 0.9361, 0.4188, 0.9909, 0.9435, 0.9766, 0.9766, 0.3644, 0.3644, 0.4617, 0.3769, 0.5543, 0.449, 0.7831, 0.0, 1.0, 0.0, 1.0, 0.785, 0.9596, 0.878, 0.9702, 0.895, 1.0, 0.7998, 1.0, 1.0, 0.7831, 0.7831, 0.4213, 0.1726, 0.375, 0.1547, 0.375, 0.1259, 0.625, 0.1239, 0.625, 0.1817, 0.2443, 0.6309, 0.1865, 0.6295, 0.1312, 0.6247, 0.125, 0.6241, 0.125, 0.5953, 0.1469, 0.5, 0.2587, 0.5, 0.2592, 0.5069, 0.2637, 0.5645, 0.2658, 0.6105, 0.5175, 0.2592, 0.625, 0.2586, 0.625, 0.3841, 0.375, 0.3837, 0.375, 0.2719, 0.7637, 0.6251, 0.7637, 0.6253, 0.7637, 0.6253, 0.7637, 0.6253, 0.7637, 0.6252, 0.7637, 0.6168, 0.7637, 0.6169, 0.7637, 0.6173, 0.7717, 0.5907, 0.7504, 0.6113, 0.7363, 0.6113, 0.6796, 0.5546, 0.6994, 0.537, 0.7409, 0.5, 0.8664, 0.5, 0.875, 0.6261, 0.8075, 0.6256, 0.7637, 0.6251, 0.7637, 0.6173, 0.875, 0.5683, 0.6762, 0.616, 0.6757, 0.6152, 0.6796, 0.5546, 0.7363, 0.6113, 0.7363, 0.6249, 0.7308, 0.6251, 0.6863, 0.6275, 0.7363, 0.6113, 0.7363, 0.6113, 0.7504, 0.6113, 0.7506, 0.6113, 0.7374, 0.6113, 0.7363, 0.6249, 0.7363, 0.6113, 0.7363, 0.6113, 0.7363, 0.6135, 0.7363, 0.6159, 0.7363, 0.6249, 0.7363, 0.625, 0.7363, 0.625, 0.7363, 0.625, 0.7363, 0.625, 1.0, 0.5503, 1.0, 0.0, 1.0, 0.06154, 0.1792, 0.1792, 0.06789, 0.06789])
me_cube_cell_007.materials.append(mat_material)
me_cube_cell_007.use_remesh_fix_poles = True
me_cube_cell_007.use_remesh_preserve_attributes = False
me_cube_cell_007.update()
me_cube_cell_008 = bpy.data.meshes.new('Cube_cell.008')
me_cube_cell_008.from_pydata([(-0.02773, -0.03951, 0.4494), (-0.0005175, 0.07634, -0.1435), (0.0029, 0.06395, -0.1267), (-0.0005175, -0.1596, -0.1972), (0.0248, 0.07634, -0.1715), (-0.0005175, 0.006328, -0.1716), (-0.0005175, -0.1317, -0.1435), (0.0029, -0.09522, -0.1267), (-0.01037, -0.09262, 0.08432), (0.02615, 0.07634, -0.1583), (-0.03329, -0.05734, 0.4486), (-0.03325, -0.08539, 0.448), (0.01657, 0.05967, -0.04297), (0.02186, 0.05963, -0.124), (0.02263, 0.06425, -0.1271), (0.02518, 0.07634, -0.1435), (-0.03332, -0.03811, 0.449), (-0.0005175, 0.07634, -0.1608), (-0.002429, 0.06395, -0.04196), (-0.0005175, 0.006328, -0.1716), (-0.0005175, 0.07634, -0.1608), (-0.0005175, -0.1596, -0.1972), (-0.0005175, -0.1317, -0.1435), (0.0029, -0.09522, -0.1267), (-0.01037, -0.09262, 0.08432), (-0.03329, -0.05734, 0.4486), (-0.03325, -0.08539, 0.448), (0.01657, 0.05967, -0.04297), (0.02186, 0.05963, -0.124), (0.02263, 0.06425, -0.1271), (0.02615, 0.07634, -0.1583), (0.02518, 0.07634, -0.1435), (0.0248, 0.07634, -0.1715), (-0.002429, 0.06395, -0.04196), (-0.03332, -0.03811, 0.449)], [], [(32, 21, 19), (22, 21, 32, 30, 24, 23), (25, 26, 0), (0, 26, 24, 30, 31, 29, 28, 27), (34, 25, 0), (32, 19, 20), (0, 27, 33, 34), (6, 1, 17, 5, 3), (4, 17, 1, 15, 9), (2, 7, 8, 11, 10, 16, 18), (2, 13, 14, 15, 1), (2, 1, 6, 7), (13, 2, 18, 12)])
_k = set([(3, 5), (3, 6), (4, 9), (4, 17), (5, 17), (6, 7), (7, 8), (8, 11), (9, 15), (10, 11), (10, 16), (12, 13), (12, 18), (13, 14), (14, 15), (16, 18), (19, 20), (19, 21), (20, 32), (21, 22), (22, 23), (23, 24), (24, 26), (25, 26), (25, 34), (27, 28), (27, 33), (28, 29), (29, 31), (30, 31), (30, 32), (33, 34)])
me_cube_cell_008.attributes.new('sharp_edge', 'BOOLEAN', 'EDGE').data.foreach_set('value', [ (min(e.vertices), max(e.vertices)) in _k for e in me_cube_cell_008.edges])
_uv = me_cube_cell_008.uv_layers.new(name='UVMap')
_uv.uv.foreach_set('vector', [1.0, 0.02228, 1.0, 0.592, 0.8087, 0.0, 0.5223, 0.445, 0.592, 0.592, 0.02228, 0.02228, 0.02166, 0.0, 0.4183, 0.0, 0.4337, 0.3365, 0.05927, 0.0, 0.1525, 0.1525, 0.0, 0.0, 1.0, 0.0, 1.0, 0.1525, 0.4183, 0.4183, 0.02166, 0.02166, 0.04526, 0.01185, 0.07223, 0.04084, 0.07743, 0.05403, 0.2071, 0.0, 0.05946, 0.0, 0.05927, 0.05927, 0.0, 0.0, 1.0, 0.02227, 1.0, 0.1913, 0.8394, 0.03011, 1.0, 0.0, 1.0, 0.7929, 0.7999, 0.7895, 0.9405, 0.0, 0.625, 0.1866, 0.625, 0.25, 0.5634, 0.25, 0.5247, 0.2287, 0.4333, 0.1781, 0.525, 0.2577, 0.5634, 0.25, 0.625, 0.25, 0.625, 0.2578, 0.5723, 0.2581, 0.7637, 0.6113, 0.7637, 0.6167, 0.7637, 0.6166, 0.7637, 0.6164, 0.7637, 0.6154, 0.7637, 0.6147, 0.7637, 0.6113, 0.7637, 0.6113, 0.752, 0.6113, 0.771, 0.5928, 0.8672, 0.5, 0.875, 0.5, 0.7637, 0.6113, 0.875, 0.5, 0.875, 0.5634, 0.7637, 0.6167, 0.752, 0.6113, 0.7637, 0.6113, 0.7637, 0.6113, 0.7521, 0.6113])
me_cube_cell_008.materials.append(mat_material)
me_cube_cell_008.use_remesh_fix_poles = True
me_cube_cell_008.use_remesh_preserve_attributes = False
me_cube_cell_008.update()
me_cube_cell_009 = bpy.data.meshes.new('Cube_cell.009')
me_cube_cell_009.from_pydata([(-0.04137, -0.2046, 0.3126), (0.003204, -0.2146, 0.3133), (0.03729, -0.2146, -0.2285), (0.009003, -0.2077, -0.2687), (0.03656, -0.1743, -0.2169), (-0.004193, -0.2052, -0.2877), (-0.003743, -0.2004, -0.2854), (-0.01077, 0.1855, -0.1737), (0.03004, 0.1835, -0.1133), (0.02894, 0.1839, -0.09583), (-0.01202, 0.186, -0.1538), (0.004747, 0.1876, 0.2888), (-0.03962, 0.1902, 0.2848), (-0.04132, 0.1509, 0.3118), (0.003254, 0.1538, 0.3125), (-0.03962, 0.1902, 0.2848), (-0.04132, 0.1509, 0.3118), (-0.04137, -0.2046, 0.3126), (0.003204, -0.2146, 0.3133), (0.03729, -0.2146, -0.2285), (0.009003, -0.2077, -0.2687), (-0.004193, -0.2052, -0.2877), (-0.003743, -0.2004, -0.2854), (-0.01077, 0.1855, -0.1737), (0.03004, 0.1835, -0.1133), (0.02894, 0.1839, -0.09583), (-0.01202, 0.186, -0.1538), (0.004747, 0.1876, 0.2888), (0.003254, 0.1538, 0.3125), (0.03656, -0.1743, -0.2169)], [], [(20, 29, 2), (29, 20, 5, 22, 23, 24), (24, 23, 26, 25), (25, 26, 15, 27), (27, 15, 16, 14), (12, 10, 7, 6, 21, 17, 13), (19, 18, 17, 21, 3), (28, 18, 19, 4, 8, 9, 11), (14, 16, 0, 1)])
_k = set([(0, 1), (0, 16), (1, 14), (2, 20), (2, 29), (3, 19), (3, 21), (4, 8), (4, 19), (5, 20), (5, 22), (6, 7), (6, 21), (7, 10), (8, 9), (9, 11), (10, 12), (11, 28), (12, 13), (13, 17), (14, 27), (15, 16), (15, 26), (17, 18), (18, 28), (22, 23), (23, 26), (24, 25), (24, 29), (25, 27)])
me_cube_cell_009.attributes.new('sharp_edge', 'BOOLEAN', 'EDGE').data.foreach_set('value', [ (min(e.vertices), max(e.vertices)) in _k for e in me_cube_cell_009.edges])
_uv = me_cube_cell_009.uv_layers.new(name='UVMap')
_uv.uv.foreach_set('vector', [0.08169, 0.0, 0.1629, 0.0, 0.1444, 0.0754, 0.1629, 0.1629, 0.08169, 0.08169, 0.08588, 0.0438, 0.09736, 0.04536, 1.0, 0.04568, 1.0, 0.1632, 0.1632, 0.1632, 0.04568, 0.04568, 1.0, 0.07608, 1.0, 0.1898, 0.1898, 0.1898, 0.07608, 0.07608, 1.0, 0.07944, 1.0, 0.1928, 1.0, 0.7552, 1.0, 0.8991, 0.2381, 0.0, 0.3601, 0.0, 0.7637, 0.6252, 0.7637, 0.6254, 0.7637, 0.6254, 0.7637, 0.6386, 0.7637, 0.6387, 0.7637, 0.6387, 0.7637, 0.6265, 0.7363, 0.6387, 0.7363, 0.6387, 0.7637, 0.6387, 0.7631, 0.6387, 0.7552, 0.6387, 0.7363, 0.6261, 0.7363, 0.6387, 0.7363, 0.6387, 0.7363, 0.6374, 0.7363, 0.6251, 0.7363, 0.6251, 0.7363, 0.625, 0.3279, 0.3279, 0.2169, 0.2169, 0.8619, 0.05858, 0.8851, 0.158])
me_cube_cell_009.materials.append(mat_material)
me_cube_cell_009.use_remesh_fix_poles = True
me_cube_cell_009.use_remesh_preserve_attributes = False
me_cube_cell_009.update()
me_cube_cell_010 = bpy.data.meshes.new('Cube_cell.010')
me_cube_cell_010.from_pydata([(-0.1034, -0.1664, -0.01687), (-0.05575, -0.1712, 0.006305), (-0.07418, -0.1664, -0.05895), (-0.02617, -0.1303, -0.08687), (-0.04527, -0.1664, -0.06695), (-0.01532, -0.1377, -0.08687), (0.02908, -0.1664, -0.08687), (0.3009, -0.169, -0.004395), (0.3003, -0.1664, -0.01687), (0.2977, -0.1664, -0.08687), (0.2874, 0.2223, -0.08687), (0.2906, 0.2209, -0.004086), (-0.06504, 0.1726, 0.1539), (-0.06603, 0.2273, 0.1696), (-0.1014, -0.1633, -0.006937), (-0.09673, -0.1619, 0.000473), (-0.05878, -0.1712, 0.05436), (-0.09997, -0.148, 1.093e-05), (-0.1034, -0.1664, -0.03589), (-0.1034, -0.09762, -0.01687), (-0.09997, -0.02688, 1.093e-05), (-0.1042, 0.2024, 0.06678), (0.01965, 0.0004332, -0.08687), (-0.05578, 0.1234, 0.006729), (-0.05773, 0.2293, 0.03771), (-0.1047, 0.2299, 0.07484), (0.09976, 0.2272, -0.08687), (-0.01654, 0.2288, 0.005129), (-0.1066, 0.2295, 0.1053), (-0.06509, 0.2276, 0.1547), (-0.07418, -0.1664, -0.05895), (-0.04527, -0.1664, -0.06695), (-0.01532, -0.1377, -0.08687), (0.02908, -0.1664, -0.08687), (0.3009, -0.169, -0.004395), (0.3003, -0.1664, -0.01687), (0.2977, -0.1664, -0.08687), (-0.1066, 0.2295, 0.1053), (-0.09997, -0.148, 1.093e-05), (0.2874, 0.2223, -0.08687), (0.2906, 0.2209, -0.004086), (-0.06504, 0.1726, 0.1539), (-0.06603, 0.2273, 0.1696), (-0.1014, -0.1633, -0.006937), (-0.09673, -0.1619, 0.000473), (-0.05878, -0.1712, 0.05436), (-0.1034, -0.1664, -0.03589), (-0.1034, -0.09762, -0.01687), (-0.09997, -0.02688, 1.093e-05), (-0.1042, 0.2024, 0.06678), (-0.02617, -0.1303, -0.08687), (0.01965, 0.0004332, -0.08687), (-0.05578, 0.1234, 0.006729), (-0.05773, 0.2293, 0.03771), (0.09976, 0.2272, -0.08687), (-0.06509, 0.2276, 0.1547), (-0.01654, 0.2288, 0.005129), (-0.1047, 0.2299, 0.07484)], [], [(31, 30, 50, 32), (32, 33, 31), (44, 45, 41, 42, 37, 38, 14), (50, 30, 46, 47, 48, 49, 23, 51), (53, 23, 49, 57), (23, 56, 54, 51), (37, 42, 55), (36, 39, 40, 34, 35), (53, 57, 37, 55), (0, 18, 2, 4, 6, 9, 8), (19, 18, 0), (10, 9, 6, 5, 3, 22, 26), (17, 28, 25, 21, 20), (19, 0, 43, 17, 20), (43, 0, 8, 7, 1, 15), (27, 52, 1, 7, 11), (16, 15, 1), (29, 13, 12, 16, 1, 52, 24), (54, 56, 40, 39)])
_k = set([(2, 4), (2, 18), (3, 5), (3, 22), (4, 6), (5, 6), (7, 8), (7, 11), (8, 9), (9, 10), (10, 26), (11, 27), (12, 13), (12, 16), (13, 29), (14, 38), (14, 44), (15, 16), (15, 43), (17, 28), (17, 43), (18, 19), (19, 20), (20, 21), (21, 25), (22, 26), (23, 53), (23, 56), (24, 29), (24, 52), (25, 28), (27, 52), (30, 31), (30, 46), (31, 33), (32, 33), (32, 50), (34, 35), (34, 40), (35, 36), (36, 39), (37, 38), (37, 57), (39, 54), (40, 56), (41, 42), (41, 45), (42, 55), (44, 45), (46, 47), (47, 48), (48, 49), (49, 57), (50, 51), (51, 54), (53, 55)])
me_cube_cell_010.attributes.new('sharp_edge', 'BOOLEAN', 'EDGE').data.foreach_set('value', [ (min(e.vertices), max(e.vertices)) in _k for e in me_cube_cell_010.edges])
_uv = me_cube_cell_010.uv_layers.new(name='UVMap')
_uv.uv.foreach_set('vector', [1.0, 0.6457, 0.2279, 0.0, 0.504, 0.0, 1.0, 0.4621, 0.4621, 0.4621, 0.6463, 0.4603, 0.6457, 0.6457, 0.9174, 0.04082, 0.9342, 0.1282, 1.0, 0.1275, 0.8414, 0.0, 0.9587, 0.0, 0.8852, 0.03388, 0.9213, 0.03001, 1.0, 0.496, 1.0, 0.7721, 0.9492, 0.8872, 0.79, 0.7212, 0.6322, 0.537, 0.09402, 0.0, 0.3629, 0.0, 0.7771, 0.0, 0.2238, 0.0, 0.361, 0.361, 0.09402, 0.09402, 0.05829, 0.0, 0.3629, 0.3629, 0.3689, 0.0, 0.7789, 0.0, 0.7771, 0.7771, 0.04131, 0.0, 0.1586, 0.0, 0.129, 0.129, 0.1899, 0.06634, 0.06712, 0.0, 0.1786, 0.0, 0.2954, 0.1776, 0.2844, 0.1608, 0.7762, 0.0, 0.9417, 0.0, 1.0, 0.03359, 1.0, 0.129, 0.625, 1.0, 0.5571, 1.0, 0.4747, 0.9911, 0.4461, 0.9823, 0.375, 0.9596, 0.375, 0.8777, 0.625, 0.8769, 0.625, 0.02096, 0.5571, 0.0, 0.625, 0.0, 0.2441, 0.6315, 0.2473, 0.75, 0.1654, 0.75, 0.1519, 0.7413, 0.1485, 0.739, 0.1625, 0.6992, 0.1869, 0.63, 0.7637, 0.6383, 0.7637, 0.6254, 0.7637, 0.6253, 0.7637, 0.6263, 0.7637, 0.6341, 0.875, 0.729, 0.875, 0.75, 0.8095, 0.6845, 0.7637, 0.6383, 0.7637, 0.6341, 0.8095, 0.6845, 0.875, 0.75, 0.7519, 0.75, 0.6849, 0.6901, 0.7363, 0.6387, 0.7617, 0.6387, 0.7306, 0.6252, 0.7363, 0.6287, 0.7363, 0.6387, 0.6849, 0.6901, 0.6864, 0.6278, 0.7363, 0.6387, 0.7617, 0.6387, 0.7363, 0.6387, 0.7363, 0.6251, 0.7363, 0.6251, 0.7363, 0.627, 0.7363, 0.6387, 0.7363, 0.6387, 0.7363, 0.6287, 0.7363, 0.625, 0.2211, 0.0, 0.6311, 0.0, 0.1786, 0.1786, 0.06712, 0.06712])
me_cube_cell_010.materials.append(mat_material)
me_cube_cell_010.use_remesh_fix_poles = True
me_cube_cell_010.use_remesh_preserve_attributes = False
me_cube_cell_010.update()
me_cube_cell_011 = bpy.data.meshes.new('Cube_cell.011')
me_cube_cell_011.from_pydata([(0.0006803, 0.09844, -0.2325), (-0.04466, 0.2015, 0.3791), (-0.007442, -0.243, -0.2125), (-0.005889, -0.2076, -0.2371), (0.03714, -0.2394, -0.2119), (0.03844, -0.2097, -0.2326), (-0.02699, -0.2308, 0.09828), (0.00763, -0.221, 0.2571), (-0.04466, -0.2197, 0.3791), (-0.0004413, -0.216, 0.3854), (-0.006512, 0.2015, -0.2272), (-0.006192, 0.1103, -0.2323), (0.03792, 0.1914, -0.2243), (0.03815, 0.1259, -0.2279), (-0.006157, 0.1001, -0.2329), (-0.006123, 0.07686, -0.2334), (-0.006076, 0.04407, -0.2342), (0.004412, 0.1686, 0.3083), (0.005575, 0.1914, 0.2898), (-0.01355, 0.195, 0.3433), (-0.0004413, 0.07298, 0.3854), (-0.02729, 0.1975, 0.3816), (-0.005864, -0.1396, -0.2375), (0.03835, -0.04861, -0.2311), (-0.007442, -0.243, -0.2125), (-0.005889, -0.2076, -0.2371), (0.03714, -0.2394, -0.2119), (0.03844, -0.2097, -0.2326), (-0.02699, -0.2308, 0.09828), (0.00763, -0.221, 0.2571), (-0.04466, -0.2197, 0.3791), (-0.0004413, -0.216, 0.3854), (-0.006512, 0.2015, -0.2272), (0.03792, 0.1914, -0.2243), (-0.006192, 0.1103, -0.2323), (-0.006157, 0.1001, -0.2329), (-0.006123, 0.07686, -0.2334), (-0.006076, 0.04407, -0.2342), (0.004412, 0.1686, 0.3083), (0.005575, 0.1914, 0.2898), (-0.01355, 0.195, 0.3433), (-0.0004413, 0.07298, 0.3854), (-0.02729, 0.1975, 0.3816), (0.03815, 0.1259, -0.2279), (0.03835, -0.04861, -0.2311), (-0.005864, -0.1396, -0.2375)], [], [(26, 24, 25, 27), (24, 26, 29, 28), (30, 28, 29, 31), (34, 10, 33, 43, 0), (34, 0, 35), (35, 0, 36), (36, 0, 37), (38, 39, 40), (38, 40, 42, 41), (27, 25, 45, 44), (43, 44, 45, 37, 0), (3, 2, 6, 8, 1, 32, 11, 14, 15, 16, 22), (21, 1, 8, 9, 20), (18, 12, 32, 1, 21, 19), (20, 9, 7, 4, 5, 23, 13, 12, 18, 17)])
_k = set([(2, 3), (2, 6), (3, 22), (4, 5), (4, 7), (5, 23), (6, 8), (7, 9), (8, 9), (10, 33), (10, 34), (11, 14), (11, 32), (12, 13), (12, 32), (13, 23), (14, 15), (15, 16), (16, 22), (17, 18), (17, 20), (18, 19), (19, 21), (20, 21), (24, 25), (24, 28), (25, 45), (26, 27), (26, 29), (27, 44), (28, 30), (29, 31), (30, 31), (33, 43), (34, 35), (35, 36), (36, 37), (37, 45), (38, 39), (38, 41), (39, 40), (40, 42), (41, 42), (43, 44)])
me_cube_cell_011.attributes.new('sharp_edge', 'BOOLEAN', 'EDGE').data.foreach_set('value', [ (min(e.vertices), max(e.vertices)) in _k for e in me_cube_cell_011.edges])
_uv = me_cube_cell_011.uv_layers.new(name='UVMap')
_uv.uv.foreach_set('vector', [1.0, 0.638, 1.0, 0.7602, 0.2431, 0.0, 0.3647, 0.0, 0.7602, 0.7602, 0.638, 0.638, 1.0, 0.2745, 1.0, 0.5193, 0.6466, 0.08681, 0.5193, 0.5193, 0.2745, 0.2745, 0.3327, 0.07694, 1.0, 0.07174, 0.7822, 0.4604, 0.6224, 0.2793, 0.7789, 0.0, 1.0, 0.0, 0.07174, 0.07174, 0.0, 0.0, 0.07168, 0.0, 0.9283, 0.0, 1.0, 0.0, 1.0, 0.07149, 0.07149, 0.07149, 0.0, 0.0, 0.1803, 0.0, 1.0, 0.1967, 0.9244, 0.1497, 1.0, 0.1424, 0.1967, 0.1967, 0.1424, 0.1424, 0.1383, 0.08288, 0.4012, 0.07707, 0.2455, 0.2455, 0.1011, 0.1011, 0.1495, 0.0, 0.3631, 0.0, 1.0, 0.2211, 0.3631, 0.3631, 0.1495, 0.1495, 0.8197, 0.0, 1.0, 0.0, 0.7637, 0.6253, 0.7637, 0.6265, 0.7637, 0.6261, 0.7637, 0.6257, 0.7637, 0.6113, 0.7637, 0.6113, 0.7637, 0.6144, 0.7637, 0.6147, 0.7637, 0.6155, 0.7637, 0.6166, 0.7637, 0.6229, 0.7529, 0.6113, 0.7637, 0.6113, 0.7637, 0.6257, 0.7363, 0.6252, 0.7363, 0.6153, 0.7363, 0.6113, 0.7363, 0.6113, 0.7637, 0.6113, 0.7637, 0.6113, 0.7529, 0.6113, 0.746, 0.6113, 0.7363, 0.6153, 0.7363, 0.6252, 0.7363, 0.6254, 0.7363, 0.626, 0.7363, 0.6249, 0.7363, 0.6195, 0.7363, 0.6135, 0.7363, 0.6113, 0.7363, 0.6113, 0.7363, 0.612])
me_cube_cell_011.materials.append(mat_material)
me_cube_cell_011.use_remesh_fix_poles = True
me_cube_cell_011.use_remesh_preserve_attributes = False
me_cube_cell_011.update()
me_cube_cell_012 = bpy.data.meshes.new('Cube_cell.012')
me_cube_cell_012.from_pydata([(0.004737, 0.02558, 0.02264), (0.004737, -0.08229, 0.02264), (0.01022, 0.02558, -0.06444), (-0.01969, 0.03114, 0.01916), (0.004737, -0.08229, 0.02264), (0.01022, 0.02558, -0.06444), (-0.01969, 0.03114, 0.01916)], [], [(5, 1, 3), (4, 0, 6), (2, 6, 0), (2, 0, 4)])
_k = set([(1, 3), (1, 5), (2, 4), (2, 6), (3, 5), (4, 6)])
me_cube_cell_012.attributes.new('sharp_edge', 'BOOLEAN', 'EDGE').data.foreach_set('value', [ (min(e.vertices), max(e.vertices)) in _k for e in me_cube_cell_012.edges])
_uv = me_cube_cell_012.uv_layers.new(name='UVMap')
_uv.uv.foreach_set('vector', [0.8472, 0.2123, 0.6198, 0.0773, 0.859, 0.08286, 0.7363, 0.6149, 0.7363, 0.6113, 0.7514, 0.6113, 0.7363, 0.6113, 0.7514, 0.6113, 0.7363, 0.6113, 0.7363, 0.6113, 0.7363, 0.6113, 0.7363, 0.6149])
me_cube_cell_012.materials.append(mat_material)
me_cube_cell_012.use_remesh_fix_poles = True
me_cube_cell_012.use_remesh_preserve_attributes = False
me_cube_cell_012.update()
me_cube_cell_013 = bpy.data.meshes.new('Cube_cell.013')
me_cube_cell_013.from_pydata([(-0.0002672, -0.1651, 0.3588), (-0.04449, -0.1551, 0.3525), (-0.04449, 0.2243, 0.3525), (-0.0002672, 0.228, 0.3588), (-0.007349, 0.2003, -0.2378), (0.03723, 0.2037, -0.2372), (-0.007379, -0.1298, -0.2373), (0.0372, -0.08603, -0.2368), (-0.007384, -0.1551, -0.2372), (0.03719, -0.1651, -0.2365), (-0.04449, 0.2243, 0.3525), (-0.0002672, 0.228, 0.3588), (-0.007349, 0.2003, -0.2378), (0.03723, 0.2037, -0.2372), (-0.007379, -0.1298, -0.2373), (0.0372, -0.08603, -0.2368), (-0.007384, -0.1551, -0.2372), (0.03719, -0.1651, -0.2365)], [], [(5, 15, 14, 4), (16, 14, 15, 9), (6, 8, 1, 10, 12), (10, 1, 0, 11), (0, 1, 8, 17), (11, 0, 17, 7, 13), (3, 5, 4, 2)])
_k = set([(2, 3), (2, 4), (3, 5), (4, 14), (5, 15), (6, 8), (6, 12), (7, 13), (7, 17), (8, 17), (9, 15), (9, 16), (10, 11), (10, 12), (11, 13), (14, 16)])
me_cube_cell_013.attributes.new('sharp_edge', 'BOOLEAN', 'EDGE').data.foreach_set('value', [ (min(e.vertices), max(e.vertices)) in _k for e in me_cube_cell_013.edges])
_uv = me_cube_cell_013.uv_layers.new(name='UVMap')
_uv.uv.foreach_set('vector', [0.6399, 0.6399, 1.0, 0.7029, 1.0, 0.8036, 0.7618, 0.7618, 0.8616, 0.8143, 0.8036, 0.8036, 0.7029, 0.7029, 0.8848, 0.7364, 0.7637, 0.6379, 0.7637, 0.6387, 0.7637, 0.6387, 0.7637, 0.6257, 0.7637, 0.6266, 0.7637, 0.6257, 0.7637, 0.6387, 0.7363, 0.6387, 0.7363, 0.6253, 0.7363, 0.6387, 0.7637, 0.6387, 0.7637, 0.6387, 0.7363, 0.6387, 0.7363, 0.6253, 0.7363, 0.6387, 0.7363, 0.6387, 0.7363, 0.636, 0.7363, 0.6261, 0.7405, 0.07754, 1.0, 0.6399, 1.0, 0.7618, 0.4404, 0.08731])
me_cube_cell_013.materials.append(mat_material)
me_cube_cell_013.use_remesh_fix_poles = True
me_cube_cell_013.use_remesh_preserve_attributes = False
me_cube_cell_013.update()

# ---- objects
ob_cube_001 = bpy.data.objects.new('Cube.001', me_cube_001)
ob_cube_002 = bpy.data.objects.new('Cube.002', me_cube_002)
ob_cube_003 = bpy.data.objects.new('Cube.003', me_cube_003)
ob_cube_004 = bpy.data.objects.new('Cube.004', me_cube_004)
ob_cube_cell = bpy.data.objects.new('Cube_cell', me_cube_cell_016)
ob_cube_cell_001 = bpy.data.objects.new('Cube_cell.001', me_cube_cell_017)
ob_cube_cell_002 = bpy.data.objects.new('Cube_cell.002', me_cube_cell_001)
ob_cube_cell_003 = bpy.data.objects.new('Cube_cell.003', me_cube_cell_002)
ob_cube_cell_004 = bpy.data.objects.new('Cube_cell.004', me_cube_cell_003)
ob_cube_cell_005 = bpy.data.objects.new('Cube_cell.005', me_cube_cell_004)
ob_cube_cell_006 = bpy.data.objects.new('Cube_cell.006', me_cube_cell_005)
ob_cube_cell_007 = bpy.data.objects.new('Cube_cell.007', me_cube_cell_006)
ob_cube_cell_008 = bpy.data.objects.new('Cube_cell.008', me_cube_cell_007)
ob_cube_cell_009 = bpy.data.objects.new('Cube_cell.009', me_cube_cell_008)
ob_cube_cell_010 = bpy.data.objects.new('Cube_cell.010', me_cube_cell_009)
ob_cube_cell_011 = bpy.data.objects.new('Cube_cell.011', me_cube_cell_010)
ob_cube_cell_012 = bpy.data.objects.new('Cube_cell.012', me_cube_cell_011)
ob_cube_cell_013 = bpy.data.objects.new('Cube_cell.013', me_cube_cell_012)
ob_cube_cell_015 = bpy.data.objects.new('Cube_cell.015', me_cube_cell_013)

# ---- transforms, parenting, visibility, modifiers, constraints
ob_cube_001.location = (-0.33, -0.33, -0.44)
ob_cube_001.scale = (0.035, 0.035, 0.44)
ob_cube_001.lock_rotations_4d = False
ob_cube_001.empty_display_type = 'ARROWS'
ob_cube_001.lineart.crease_threshold = 0.0
ob_cube_002.location = (0.33, -0.33, -0.44)
ob_cube_002.scale = (0.035, 0.035, 0.44)
ob_cube_002.lock_rotations_4d = False
ob_cube_002.empty_display_type = 'ARROWS'
ob_cube_002.lineart.crease_threshold = 0.0
ob_cube_003.location = (0.33, 0.33, -0.44)
ob_cube_003.scale = (0.035, 0.035, 0.44)
ob_cube_003.lock_rotations_4d = False
ob_cube_003.empty_display_type = 'ARROWS'
ob_cube_003.lineart.crease_threshold = 0.0
ob_cube_004.location = (-0.33, 0.33, -0.44)
ob_cube_004.scale = (0.035, 0.035, 0.44)
ob_cube_004.lock_rotations_4d = False
ob_cube_004.empty_display_type = 'ARROWS'
ob_cube_004.lineart.crease_threshold = 0.0
ob_cube_cell.location = (0.1658, 0.2882, 0.006933)
ob_cube_cell_001.location = (0.2724, 0.1504, -0.01338)
ob_cube_cell_002.location = (0.177, -0.1118, -0.0006493)
ob_cube_cell_003.location = (0.3863, -0.195, -0.02882)
ob_cube_cell_004.location = (-0.4134, 0.3613, 0.512)
ob_cube_cell_005.location = (-0.3946, 0.312, -0.01723)
ob_cube_cell_006.location = (-0.3709, -0.1786, 0.02337)
ob_cube_cell_007.location = (-0.3506, -0.4018, -0.02859)
ob_cube_cell_008.location = (-0.2812, 0.1653, 0.1399)
ob_cube_cell_009.location = (-0.4095, 0.3337, 0.1785)
ob_cube_cell_010.location = (-0.4028, -0.2003, 0.3373)
ob_cube_cell_011.location = (-0.3066, -0.2436, 0.05187)
ob_cube_cell_012.location = (-0.4368, 0.1961, 0.8626)
ob_cube_cell_013.location = (-0.442, 0.362, 1.225)
ob_cube_cell_015.location = (-0.437, -0.2497, 0.8892)

# ---- collection membership
col_collection.objects.link(ob_cube_001)
col_collection.objects.link(ob_cube_002)
col_collection.objects.link(ob_cube_003)
col_collection.objects.link(ob_cube_004)
col_collection.objects.link(ob_cube_cell)
col_collection.objects.link(ob_cube_cell_001)
col_collection.objects.link(ob_cube_cell_002)
col_collection.objects.link(ob_cube_cell_003)
col_collection.objects.link(ob_cube_cell_004)
col_collection.objects.link(ob_cube_cell_005)
col_collection.objects.link(ob_cube_cell_006)
col_collection.objects.link(ob_cube_cell_007)
col_collection.objects.link(ob_cube_cell_008)
col_collection.objects.link(ob_cube_cell_009)
col_collection.objects.link(ob_cube_cell_010)
col_collection.objects.link(ob_cube_cell_011)
col_collection.objects.link(ob_cube_cell_012)
col_collection.objects.link(ob_cube_cell_013)
col_collection.objects.link(ob_cube_cell_015)

# ---- scene / render settings (as saved in the file)
scene.frame_start = 1; scene.frame_end = 250; scene.frame_set(1)
scene.render.engine = 'BLENDER_EEVEE_NEXT'
scene.cycles.use_denoising = False
scene.cycles.samples = 128
scene.cycles.sampling_pattern = 'TABULATED_SOBOL'
scene.cycles.use_adaptive_sampling = False
scene.cycles.use_light_tree = False
scene.view_settings.view_transform = 'Filmic'
bpy.context.view_layer.update()

# ---- added for rendering (the .blend has no active camera and no usable light): camera, sun
cam_auto = bpy.data.cameras.new('AutoCamera')
cam_auto.lens = 50.0
cam_auto.sensor_width = 36.0
cam_auto.clip_end = 1000.0
ob_auto_camera = bpy.data.objects.new('AutoCamera', cam_auto)
scene.collection.objects.link(ob_auto_camera)
ob_auto_camera.location = (2.23131, -2.72288, 1.99764)
ob_auto_camera.rotation_euler = (1.09748, -7.21219e-08, 0.694738)
scene.camera = ob_auto_camera
light_auto_sun = bpy.data.lights.new('AutoSun', 'SUN')
light_auto_sun.energy = 3.0
light_auto_sun.angle = 0.0523599
ob_auto_sun = bpy.data.objects.new('AutoSun', light_auto_sun)
scene.collection.objects.link(ob_auto_sun)
ob_auto_sun.rotation_euler = (0.872665, 0.174533, 0.523599)
bpy.context.view_layer.update()
